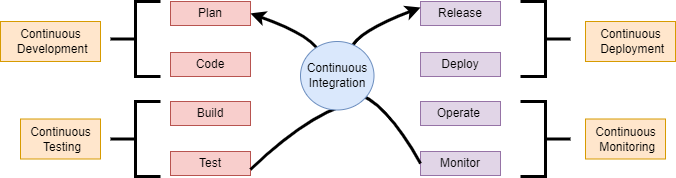

The diagram above was exported from draw.io. Its source (the exported page's mxGraphModel, read from the mxfile embedded in the PNG):
<mxGraphModel dx="756" dy="372" grid="1" gridSize="10" guides="1" tooltips="1" connect="1" arrows="1" fold="1" page="1" pageScale="1" pageWidth="827" pageHeight="1169" background="#ffffff" math="0" shadow="0">
  <root>
    <mxCell id="0" />
    <mxCell id="1" parent="0" />
    <mxCell id="Ey9IPvNXtbXjJoZeZ9y1-1" value="Plan" style="rounded=0;whiteSpace=wrap;html=1;fillColor=#f8cecc;strokeColor=#b85450;movable=1;resizable=1;rotatable=1;deletable=1;editable=1;locked=0;connectable=1;" vertex="1" parent="1">
      <mxGeometry x="280" y="160" width="80" height="24" as="geometry" />
    </mxCell>
    <mxCell id="Ey9IPvNXtbXjJoZeZ9y1-2" value="Deploy" style="rounded=0;whiteSpace=wrap;html=1;movable=1;resizable=1;rotatable=1;deletable=1;editable=1;locked=0;connectable=1;fillColor=#e1d5e7;strokeColor=#9673a6;" vertex="1" parent="1">
      <mxGeometry x="530" y="211" width="80" height="24" as="geometry" />
    </mxCell>
    <mxCell id="Ey9IPvNXtbXjJoZeZ9y1-3" value="Code" style="rounded=0;whiteSpace=wrap;html=1;fillColor=#f8cecc;strokeColor=#b85450;movable=1;resizable=1;rotatable=1;deletable=1;editable=1;locked=0;connectable=1;" vertex="1" parent="1">
      <mxGeometry x="280" y="211" width="80" height="24" as="geometry" />
    </mxCell>
    <mxCell id="Ey9IPvNXtbXjJoZeZ9y1-4" value="Build" style="rounded=0;whiteSpace=wrap;html=1;fillColor=#f8cecc;strokeColor=#b85450;movable=1;resizable=1;rotatable=1;deletable=1;editable=1;locked=0;connectable=1;" vertex="1" parent="1">
      <mxGeometry x="280" y="260" width="80" height="24" as="geometry" />
    </mxCell>
    <mxCell id="Ey9IPvNXtbXjJoZeZ9y1-5" value="Test" style="rounded=0;whiteSpace=wrap;html=1;fillColor=#f8cecc;strokeColor=#b85450;movable=1;resizable=1;rotatable=1;deletable=1;editable=1;locked=0;connectable=1;" vertex="1" parent="1">
      <mxGeometry x="280" y="310" width="80" height="24" as="geometry" />
    </mxCell>
    <mxCell id="Ey9IPvNXtbXjJoZeZ9y1-6" value="Release" style="rounded=0;whiteSpace=wrap;html=1;movable=1;resizable=1;rotatable=1;deletable=1;editable=1;locked=0;connectable=1;fillColor=#e1d5e7;strokeColor=#9673a6;" vertex="1" parent="1">
      <mxGeometry x="530" y="160" width="80" height="24" as="geometry" />
    </mxCell>
    <mxCell id="Ey9IPvNXtbXjJoZeZ9y1-16" value="Operate&amp;nbsp;" style="rounded=0;whiteSpace=wrap;html=1;movable=1;resizable=1;rotatable=1;deletable=1;editable=1;locked=0;connectable=1;fillColor=#e1d5e7;strokeColor=#9673a6;" vertex="1" parent="1">
      <mxGeometry x="530" y="260" width="80" height="24" as="geometry" />
    </mxCell>
    <mxCell id="Ey9IPvNXtbXjJoZeZ9y1-17" value="Monitor" style="rounded=0;whiteSpace=wrap;html=1;movable=1;resizable=1;rotatable=1;deletable=1;editable=1;locked=0;connectable=1;fillColor=#e1d5e7;strokeColor=#9673a6;" vertex="1" parent="1">
      <mxGeometry x="530" y="310" width="80" height="24" as="geometry" />
    </mxCell>
    <mxCell id="Ey9IPvNXtbXjJoZeZ9y1-19" value="" style="curved=1;endArrow=classic;html=1;rounded=0;entryX=1;entryY=0.5;entryDx=0;entryDy=0;exitX=0;exitY=0.5;exitDx=0;exitDy=0;movable=1;resizable=1;rotatable=1;deletable=1;editable=1;locked=0;connectable=1;strokeWidth=3;" edge="1" parent="1" source="Ey9IPvNXtbXjJoZeZ9y1-17" target="Ey9IPvNXtbXjJoZeZ9y1-1">
      <mxGeometry width="50" height="50" relative="1" as="geometry">
        <mxPoint x="440" y="250" as="sourcePoint" />
        <mxPoint x="490" y="200" as="targetPoint" />
        <Array as="points">
          <mxPoint x="490" y="250" />
          <mxPoint x="420" y="250" />
          <mxPoint x="440" y="200" />
        </Array>
      </mxGeometry>
    </mxCell>
    <mxCell id="Ey9IPvNXtbXjJoZeZ9y1-20" value="" style="curved=1;endArrow=classic;html=1;rounded=0;exitX=1;exitY=0.75;exitDx=0;exitDy=0;entryX=0;entryY=0.25;entryDx=0;entryDy=0;movable=1;resizable=1;rotatable=1;deletable=1;editable=1;locked=0;connectable=1;strokeWidth=3;" edge="1" parent="1" source="Ey9IPvNXtbXjJoZeZ9y1-5" target="Ey9IPvNXtbXjJoZeZ9y1-6">
      <mxGeometry width="50" height="50" relative="1" as="geometry">
        <mxPoint x="440" y="250" as="sourcePoint" />
        <mxPoint x="490" y="200" as="targetPoint" />
        <Array as="points">
          <mxPoint x="410" y="280" />
          <mxPoint x="490" y="250" />
          <mxPoint x="440" y="200" />
        </Array>
      </mxGeometry>
    </mxCell>
    <mxCell id="Ey9IPvNXtbXjJoZeZ9y1-18" value="Continuous Integration" style="ellipse;whiteSpace=wrap;html=1;aspect=fixed;movable=1;resizable=1;rotatable=1;deletable=1;editable=1;locked=0;connectable=1;fillColor=#dae8fc;strokeColor=#6c8ebf;" vertex="1" parent="1">
      <mxGeometry x="410" y="200" width="73.5" height="68.5" as="geometry" />
    </mxCell>
    <mxCell id="Ey9IPvNXtbXjJoZeZ9y1-21" value="" style="strokeWidth=3;html=1;shape=mxgraph.flowchart.annotation_2;align=left;labelPosition=right;pointerEvents=1;movable=1;resizable=1;rotatable=1;deletable=1;editable=1;locked=0;connectable=1;" vertex="1" parent="1">
      <mxGeometry x="220" y="160" width="50" height="75" as="geometry" />
    </mxCell>
    <mxCell id="Ey9IPvNXtbXjJoZeZ9y1-22" value="" style="strokeWidth=3;html=1;shape=mxgraph.flowchart.annotation_2;align=left;labelPosition=right;pointerEvents=1;movable=1;resizable=1;rotatable=1;deletable=1;editable=1;locked=0;connectable=1;" vertex="1" parent="1">
      <mxGeometry x="220" y="260" width="50" height="75" as="geometry" />
    </mxCell>
    <mxCell id="Ey9IPvNXtbXjJoZeZ9y1-23" value="" style="strokeWidth=3;html=1;shape=mxgraph.flowchart.annotation_2;align=left;labelPosition=right;pointerEvents=1;direction=west;movable=1;resizable=1;rotatable=1;deletable=1;editable=1;locked=0;connectable=1;" vertex="1" parent="1">
      <mxGeometry x="630" y="160" width="50" height="75" as="geometry" />
    </mxCell>
    <mxCell id="Ey9IPvNXtbXjJoZeZ9y1-24" value="" style="strokeWidth=3;html=1;shape=mxgraph.flowchart.annotation_2;align=left;labelPosition=right;pointerEvents=1;direction=west;movable=1;resizable=1;rotatable=1;deletable=1;editable=1;locked=0;connectable=1;" vertex="1" parent="1">
      <mxGeometry x="630" y="260" width="50" height="75" as="geometry" />
    </mxCell>
    <mxCell id="Ey9IPvNXtbXjJoZeZ9y1-25" value="Continuous&lt;br&gt;&amp;nbsp;Development" style="text;html=1;align=center;verticalAlign=middle;resizable=0;points=[];autosize=1;strokeColor=#d79b00;fillColor=#ffe6cc;" vertex="1" parent="1">
      <mxGeometry x="110" y="180" width="100" height="40" as="geometry" />
    </mxCell>
    <mxCell id="Ey9IPvNXtbXjJoZeZ9y1-26" value="Continuous&lt;br&gt;&amp;nbsp;Deployment" style="text;html=1;align=center;verticalAlign=middle;resizable=1;points=[];autosize=1;strokeColor=#d79b00;fillColor=#ffe6cc;movable=1;rotatable=1;deletable=1;editable=1;locked=0;connectable=1;" vertex="1" parent="1">
      <mxGeometry x="695" y="180" width="90" height="40" as="geometry" />
    </mxCell>
    <mxCell id="Ey9IPvNXtbXjJoZeZ9y1-27" value="Continuous&lt;br&gt;&amp;nbsp;Testing" style="text;html=1;align=center;verticalAlign=middle;resizable=0;points=[];autosize=1;strokeColor=#d79b00;fillColor=#ffe6cc;" vertex="1" parent="1">
      <mxGeometry x="130" y="277.5" width="80" height="40" as="geometry" />
    </mxCell>
    <mxCell id="Ey9IPvNXtbXjJoZeZ9y1-28" value="Continuous&lt;br&gt;&amp;nbsp;Monitoring" style="text;html=1;align=center;verticalAlign=middle;resizable=1;points=[];autosize=1;strokeColor=#d79b00;fillColor=#ffe6cc;movable=1;rotatable=1;deletable=1;editable=1;locked=0;connectable=1;" vertex="1" parent="1">
      <mxGeometry x="695" y="277.5" width="80" height="40" as="geometry" />
    </mxCell>
  </root>
</mxGraphModel>